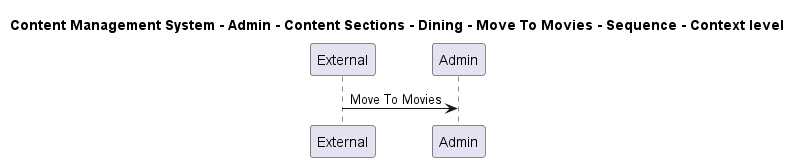

The diagram above was rendered by PlantUML. Its source (embedded in the PNG):
@startuml

title Content Management System - Admin - Content Sections - Dining - Move To Movies - Sequence - Context level

participant "External" as C4InterFlow.SoftwareSystems.ExternalSystem
participant "Admin" as ContentManagementSystem.SoftwareSystems.Admin

C4InterFlow.SoftwareSystems.ExternalSystem -> ContentManagementSystem.SoftwareSystems.Admin : Move To Movies


@enduml